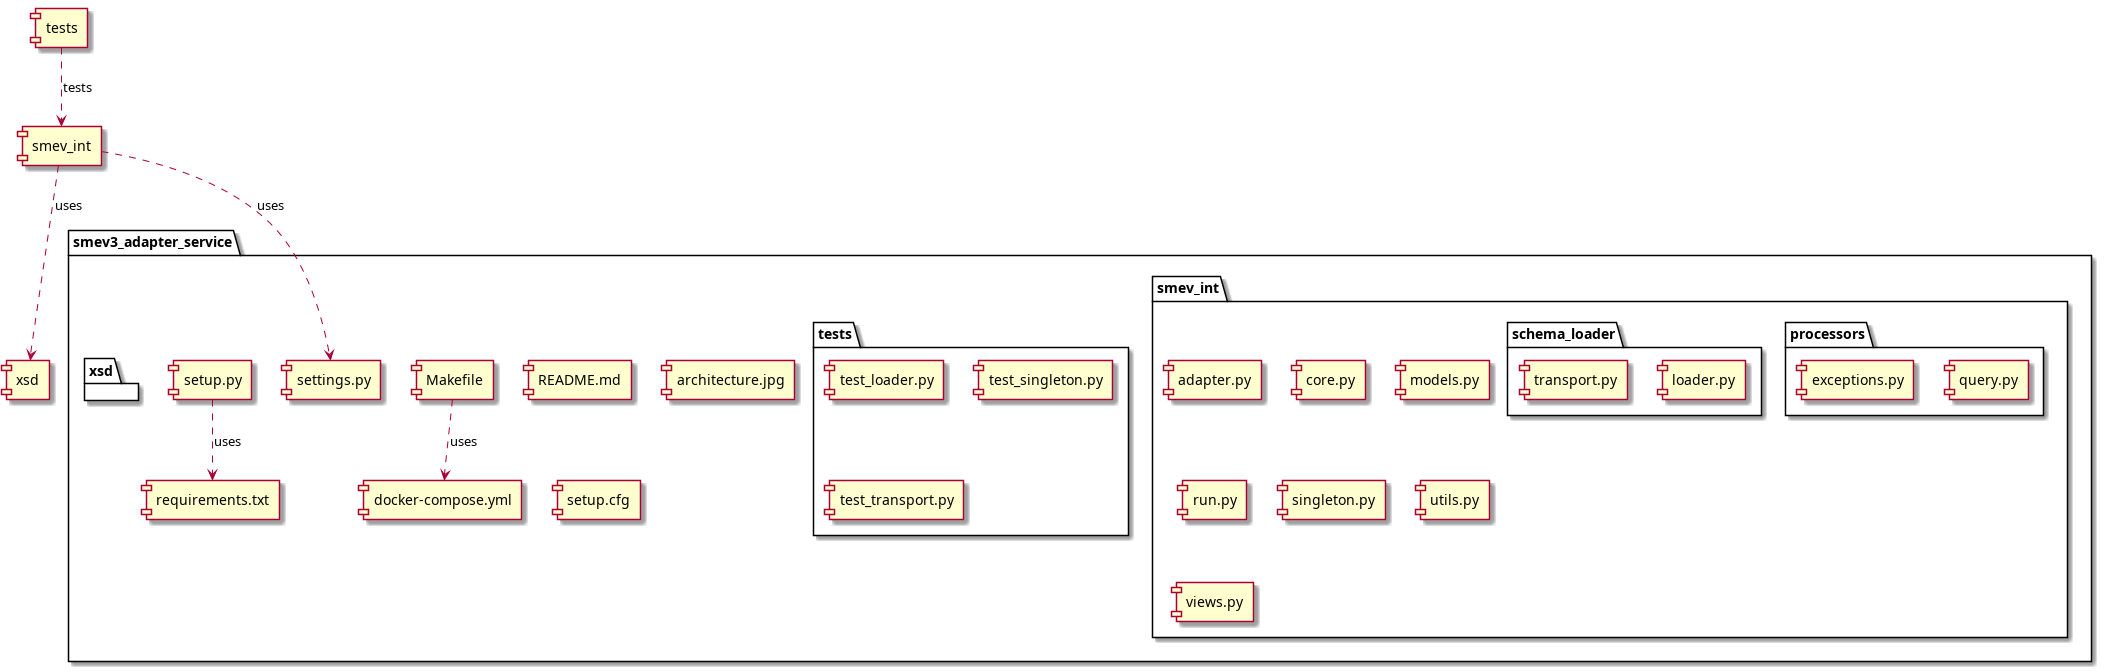

The diagram above was rendered by PlantUML. Its source (embedded in the PNG):
@startuml
package "smev3_adapter_service" {
  [README.md]
  [architecture.jpg]
  [docker-compose.yml]
  [Makefile]
  [requirements.txt]
  [settings.py]
  [setup.cfg]
  [setup.py]

  package "smev_int" {
    [adapter.py]
    [core.py]
    [models.py]
    [run.py]
    [singleton.py]
    [utils.py]
    [views.py]

    package "processors" {
      [query.py]
      [exceptions.py]
    }

    package "schema_loader" {
      [loader.py]
      [transport.py]
    }
  }

  package "tests" {
    [test_loader.py]
    [test_singleton.py]
    [test_transport.py]
  }

  package "xsd" {
  }
}

[setup.py] ..> [requirements.txt] : uses
[Makefile] ..> [docker-compose.yml] : uses
[smev_int] ..> [settings.py] : uses
[tests] ..> [smev_int] : tests
[smev_int] ..> [xsd] : uses
@enduml